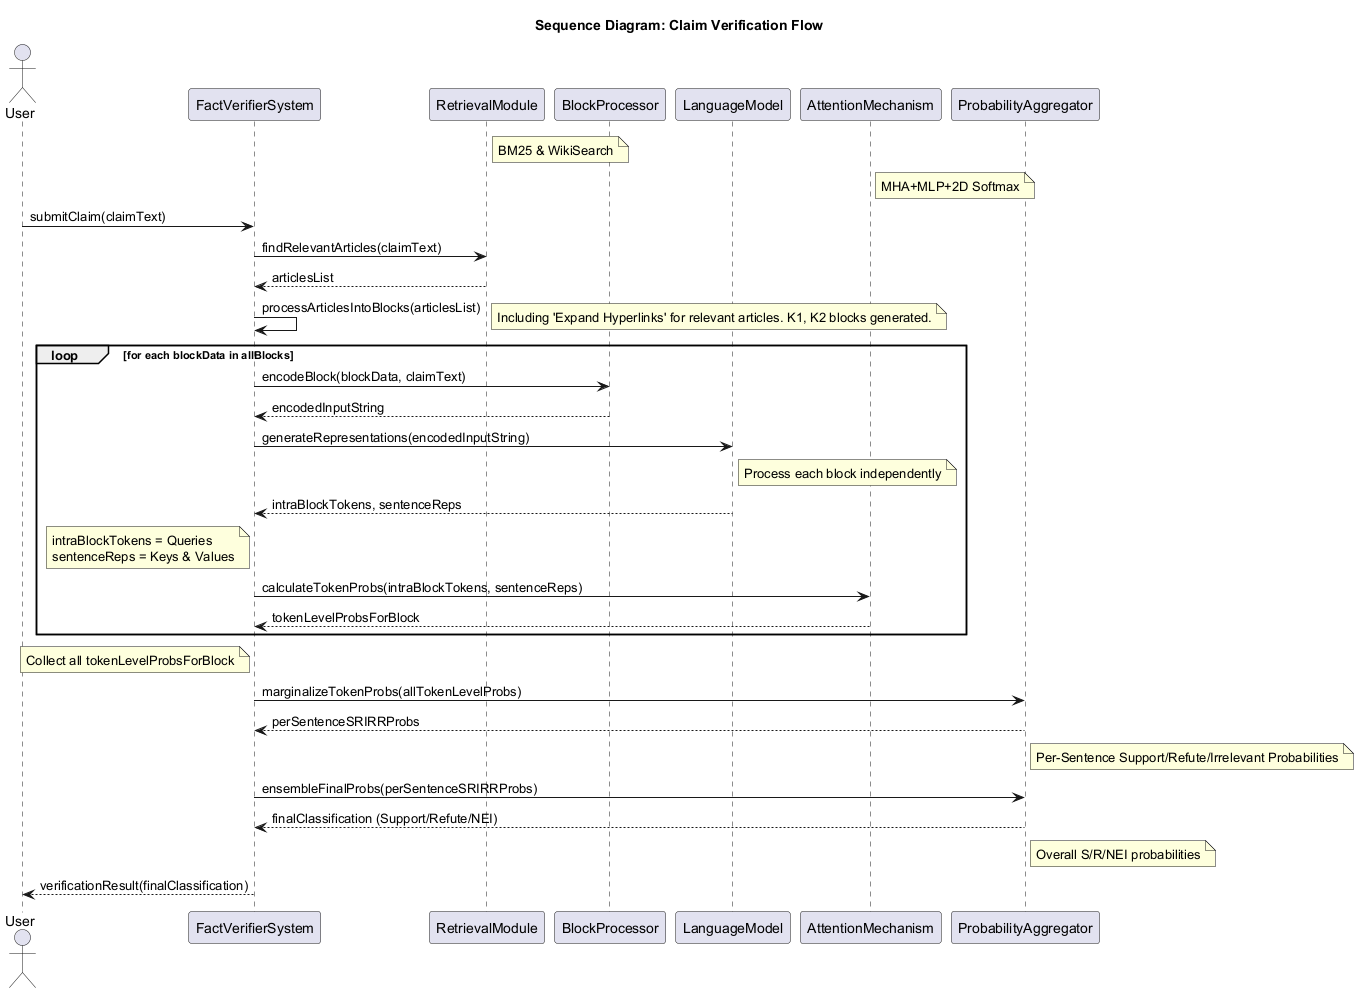

The diagram above was rendered by PlantUML. Its source (embedded in the PNG):
@startuml
title Sequence Diagram: Claim Verification Flow

actor User
participant "FactVerifierSystem" as System
participant "RetrievalModule" as RetMod
note right of RetMod: BM25 & WikiSearch
participant "BlockProcessor" as BlockProc
participant "LanguageModel" as LangMod
participant "AttentionMechanism" as AttMech
note right of AttMech: MHA+MLP+2D Softmax
participant "ProbabilityAggregator" as ProbAgg

User -> System : submitClaim(claimText)
System -> RetMod : findRelevantArticles(claimText)
RetMod --> System : articlesList
System -> System : processArticlesIntoBlocks(articlesList)
note right: Including 'Expand Hyperlinks' for relevant articles. K1, K2 blocks generated.

loop for each blockData in allBlocks
    System -> BlockProc : encodeBlock(blockData, claimText)
    BlockProc --> System : encodedInputString
    System -> LangMod : generateRepresentations(encodedInputString)
    note right of LangMod: Process each block independently
    LangMod --> System : intraBlockTokens, sentenceReps
    note left of System
        intraBlockTokens = Queries
        sentenceReps = Keys & Values
    end note
    System -> AttMech : calculateTokenProbs(intraBlockTokens, sentenceReps)
    AttMech --> System : tokenLevelProbsForBlock
end
note left of System: Collect all tokenLevelProbsForBlock

System -> ProbAgg : marginalizeTokenProbs(allTokenLevelProbs)
ProbAgg --> System : perSentenceSRIRRProbs
note right of ProbAgg: Per-Sentence Support/Refute/Irrelevant Probabilities

System -> ProbAgg : ensembleFinalProbs(perSentenceSRIRRProbs)
ProbAgg --> System : finalClassification (Support/Refute/NEI)
note right of ProbAgg: Overall S/R/NEI probabilities

System --> User : verificationResult(finalClassification)

@enduml